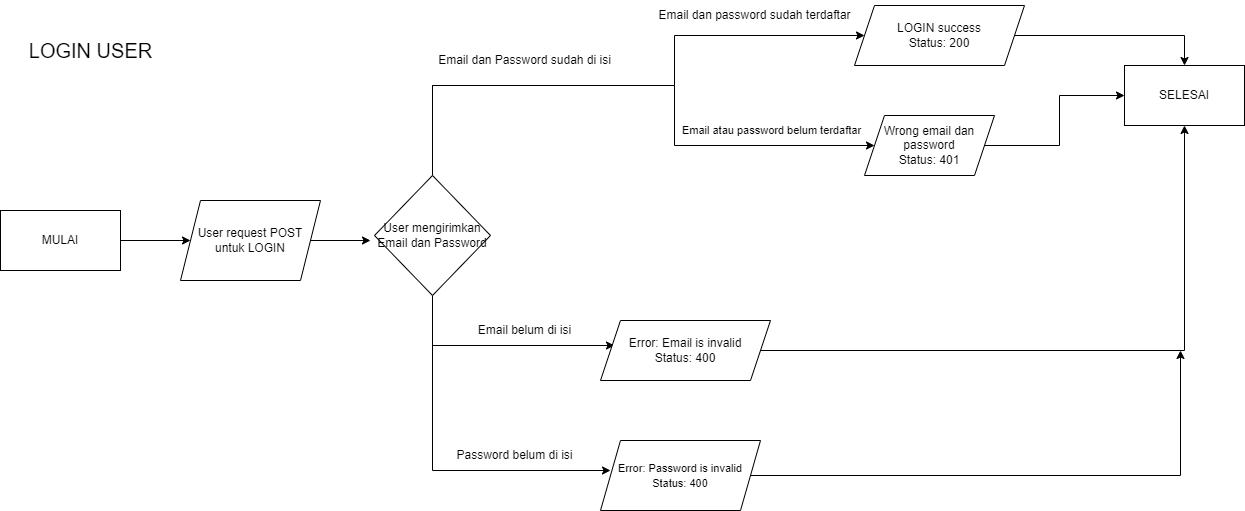

The diagram above was exported from draw.io. Its source (the exported page's mxGraphModel, read from the mxfile embedded in the PNG):
<mxGraphModel dx="1050" dy="581" grid="1" gridSize="10" guides="1" tooltips="1" connect="1" arrows="1" fold="1" page="1" pageScale="1" pageWidth="827" pageHeight="1169" math="0" shadow="0">
  <root>
    <mxCell id="0" />
    <mxCell id="1" parent="0" />
    <mxCell id="7eXWPlpsGy15QhjP2w9p-1" value="&lt;font style=&quot;font-size: 20px;&quot;&gt;LOGIN USER&lt;/font&gt;" style="text;html=1;align=center;verticalAlign=middle;resizable=0;points=[];autosize=1;strokeColor=none;fillColor=none;fontSize=20;" vertex="1" parent="1">
      <mxGeometry x="55" y="40" width="150" height="40" as="geometry" />
    </mxCell>
    <mxCell id="7eXWPlpsGy15QhjP2w9p-2" style="edgeStyle=orthogonalEdgeStyle;rounded=0;orthogonalLoop=1;jettySize=auto;html=1;exitX=1;exitY=0.5;exitDx=0;exitDy=0;" edge="1" parent="1" source="7eXWPlpsGy15QhjP2w9p-3">
      <mxGeometry relative="1" as="geometry">
        <mxPoint x="230" y="250" as="targetPoint" />
      </mxGeometry>
    </mxCell>
    <mxCell id="7eXWPlpsGy15QhjP2w9p-3" value="MULAI" style="rounded=0;whiteSpace=wrap;html=1;" vertex="1" parent="1">
      <mxGeometry x="40" y="220" width="120" height="60" as="geometry" />
    </mxCell>
    <mxCell id="7eXWPlpsGy15QhjP2w9p-4" style="edgeStyle=orthogonalEdgeStyle;rounded=0;orthogonalLoop=1;jettySize=auto;html=1;exitX=1;exitY=0.5;exitDx=0;exitDy=0;" edge="1" parent="1" source="7eXWPlpsGy15QhjP2w9p-5">
      <mxGeometry relative="1" as="geometry">
        <mxPoint x="410" y="250" as="targetPoint" />
      </mxGeometry>
    </mxCell>
    <mxCell id="7eXWPlpsGy15QhjP2w9p-5" value="User request POST&lt;br&gt;untuk LOGIN" style="shape=parallelogram;perimeter=parallelogramPerimeter;whiteSpace=wrap;html=1;fixedSize=1;fontSize=12;" vertex="1" parent="1">
      <mxGeometry x="220" y="210" width="140" height="80" as="geometry" />
    </mxCell>
    <mxCell id="7eXWPlpsGy15QhjP2w9p-6" style="edgeStyle=orthogonalEdgeStyle;rounded=0;orthogonalLoop=1;jettySize=auto;html=1;exitX=0.5;exitY=1;exitDx=0;exitDy=0;entryX=0;entryY=0.5;entryDx=0;entryDy=0;" edge="1" parent="1" source="7eXWPlpsGy15QhjP2w9p-9">
      <mxGeometry relative="1" as="geometry">
        <mxPoint x="654" y="355" as="targetPoint" />
        <Array as="points">
          <mxPoint x="472" y="355" />
        </Array>
      </mxGeometry>
    </mxCell>
    <mxCell id="7eXWPlpsGy15QhjP2w9p-7" style="edgeStyle=orthogonalEdgeStyle;rounded=0;orthogonalLoop=1;jettySize=auto;html=1;exitX=0.5;exitY=0;exitDx=0;exitDy=0;" edge="1" parent="1" source="7eXWPlpsGy15QhjP2w9p-9">
      <mxGeometry relative="1" as="geometry">
        <mxPoint x="914" y="155" as="targetPoint" />
        <Array as="points">
          <mxPoint x="472" y="95" />
          <mxPoint x="714" y="95" />
        </Array>
      </mxGeometry>
    </mxCell>
    <mxCell id="7eXWPlpsGy15QhjP2w9p-8" style="edgeStyle=orthogonalEdgeStyle;rounded=0;orthogonalLoop=1;jettySize=auto;html=1;exitX=0.5;exitY=0;exitDx=0;exitDy=0;" edge="1" parent="1" source="7eXWPlpsGy15QhjP2w9p-9">
      <mxGeometry relative="1" as="geometry">
        <mxPoint x="904" y="45" as="targetPoint" />
        <Array as="points">
          <mxPoint x="472" y="95" />
          <mxPoint x="714" y="95" />
        </Array>
      </mxGeometry>
    </mxCell>
    <mxCell id="7eXWPlpsGy15QhjP2w9p-21" style="edgeStyle=orthogonalEdgeStyle;rounded=0;orthogonalLoop=1;jettySize=auto;html=1;exitX=0.5;exitY=1;exitDx=0;exitDy=0;" edge="1" parent="1" source="7eXWPlpsGy15QhjP2w9p-9">
      <mxGeometry relative="1" as="geometry">
        <mxPoint x="650" y="480" as="targetPoint" />
        <Array as="points">
          <mxPoint x="472" y="480" />
        </Array>
      </mxGeometry>
    </mxCell>
    <mxCell id="7eXWPlpsGy15QhjP2w9p-9" value="&lt;div style=&quot;&quot;&gt;&lt;span style=&quot;background-color: initial;&quot;&gt;&lt;font style=&quot;font-size: 12px;&quot;&gt;User mengirimkan Email dan Password&lt;/font&gt;&lt;/span&gt;&lt;/div&gt;" style="rhombus;whiteSpace=wrap;html=1;align=center;" vertex="1" parent="1">
      <mxGeometry x="414" y="185" width="116" height="120" as="geometry" />
    </mxCell>
    <mxCell id="7eXWPlpsGy15QhjP2w9p-10" value="Email belum di isi" style="text;html=1;align=center;verticalAlign=middle;resizable=0;points=[];autosize=1;strokeColor=none;fillColor=none;" vertex="1" parent="1">
      <mxGeometry x="504" y="325" width="120" height="30" as="geometry" />
    </mxCell>
    <mxCell id="7eXWPlpsGy15QhjP2w9p-11" style="edgeStyle=orthogonalEdgeStyle;rounded=0;orthogonalLoop=1;jettySize=auto;html=1;exitX=1;exitY=0.5;exitDx=0;exitDy=0;entryX=0.5;entryY=1;entryDx=0;entryDy=0;" edge="1" parent="1" source="7eXWPlpsGy15QhjP2w9p-20" target="7eXWPlpsGy15QhjP2w9p-13">
      <mxGeometry relative="1" as="geometry">
        <mxPoint x="729" y="325" as="sourcePoint" />
      </mxGeometry>
    </mxCell>
    <mxCell id="7eXWPlpsGy15QhjP2w9p-12" value="Email dan Password sudah di isi" style="text;html=1;align=center;verticalAlign=middle;resizable=0;points=[];autosize=1;strokeColor=none;fillColor=none;" vertex="1" parent="1">
      <mxGeometry x="464" y="55" width="200" height="30" as="geometry" />
    </mxCell>
    <mxCell id="7eXWPlpsGy15QhjP2w9p-13" value="SELESAI" style="rounded=0;whiteSpace=wrap;html=1;" vertex="1" parent="1">
      <mxGeometry x="1164" y="75" width="120" height="60" as="geometry" />
    </mxCell>
    <mxCell id="7eXWPlpsGy15QhjP2w9p-14" value="Email dan password sudah terdaftar" style="text;html=1;align=center;verticalAlign=middle;resizable=0;points=[];autosize=1;strokeColor=none;fillColor=none;" vertex="1" parent="1">
      <mxGeometry x="684" y="10" width="220" height="30" as="geometry" />
    </mxCell>
    <mxCell id="7eXWPlpsGy15QhjP2w9p-15" value="&lt;font style=&quot;font-size: 11px;&quot;&gt;Email atau password belum terdaftar&lt;/font&gt;" style="text;html=1;align=center;verticalAlign=middle;resizable=0;points=[];autosize=1;strokeColor=none;fillColor=none;" vertex="1" parent="1">
      <mxGeometry x="711" y="125" width="200" height="30" as="geometry" />
    </mxCell>
    <mxCell id="7eXWPlpsGy15QhjP2w9p-16" style="edgeStyle=orthogonalEdgeStyle;rounded=0;orthogonalLoop=1;jettySize=auto;html=1;exitX=1;exitY=0.5;exitDx=0;exitDy=0;entryX=0.5;entryY=0;entryDx=0;entryDy=0;" edge="1" parent="1" source="7eXWPlpsGy15QhjP2w9p-17" target="7eXWPlpsGy15QhjP2w9p-13">
      <mxGeometry relative="1" as="geometry">
        <mxPoint x="1224" y="55" as="targetPoint" />
        <Array as="points">
          <mxPoint x="1224" y="45" />
        </Array>
      </mxGeometry>
    </mxCell>
    <mxCell id="7eXWPlpsGy15QhjP2w9p-17" value="LOGIN success&lt;br&gt;Status: 200" style="shape=parallelogram;perimeter=parallelogramPerimeter;whiteSpace=wrap;html=1;fixedSize=1;" vertex="1" parent="1">
      <mxGeometry x="894" y="15" width="170" height="60" as="geometry" />
    </mxCell>
    <mxCell id="7eXWPlpsGy15QhjP2w9p-18" style="edgeStyle=orthogonalEdgeStyle;rounded=0;orthogonalLoop=1;jettySize=auto;html=1;exitX=1;exitY=0.5;exitDx=0;exitDy=0;entryX=0;entryY=0.5;entryDx=0;entryDy=0;" edge="1" parent="1" source="7eXWPlpsGy15QhjP2w9p-19" target="7eXWPlpsGy15QhjP2w9p-13">
      <mxGeometry relative="1" as="geometry" />
    </mxCell>
    <mxCell id="7eXWPlpsGy15QhjP2w9p-19" value="Wrong email dan password&lt;br&gt;Status: 401" style="shape=parallelogram;perimeter=parallelogramPerimeter;whiteSpace=wrap;html=1;fixedSize=1;" vertex="1" parent="1">
      <mxGeometry x="904" y="125" width="130" height="60" as="geometry" />
    </mxCell>
    <mxCell id="7eXWPlpsGy15QhjP2w9p-20" value="Error: Email is invalid&lt;br&gt;Status: 400" style="shape=parallelogram;perimeter=parallelogramPerimeter;whiteSpace=wrap;html=1;fixedSize=1;" vertex="1" parent="1">
      <mxGeometry x="640" y="330" width="170" height="60" as="geometry" />
    </mxCell>
    <mxCell id="7eXWPlpsGy15QhjP2w9p-25" style="edgeStyle=orthogonalEdgeStyle;rounded=0;orthogonalLoop=1;jettySize=auto;html=1;exitX=1;exitY=0.5;exitDx=0;exitDy=0;" edge="1" parent="1" source="7eXWPlpsGy15QhjP2w9p-22">
      <mxGeometry relative="1" as="geometry">
        <mxPoint x="1220" y="360" as="targetPoint" />
        <Array as="points">
          <mxPoint x="1220" y="485" />
        </Array>
      </mxGeometry>
    </mxCell>
    <mxCell id="7eXWPlpsGy15QhjP2w9p-22" value="&lt;font style=&quot;font-size: 11px;&quot;&gt;Error: Password is invalid&lt;br&gt;Status: 400&lt;/font&gt;" style="shape=parallelogram;perimeter=parallelogramPerimeter;whiteSpace=wrap;html=1;fixedSize=1;" vertex="1" parent="1">
      <mxGeometry x="640" y="450" width="160" height="70" as="geometry" />
    </mxCell>
    <mxCell id="7eXWPlpsGy15QhjP2w9p-24" value="Password belum di isi" style="text;html=1;align=center;verticalAlign=middle;resizable=0;points=[];autosize=1;strokeColor=none;fillColor=none;" vertex="1" parent="1">
      <mxGeometry x="484" y="450" width="140" height="30" as="geometry" />
    </mxCell>
  </root>
</mxGraphModel>